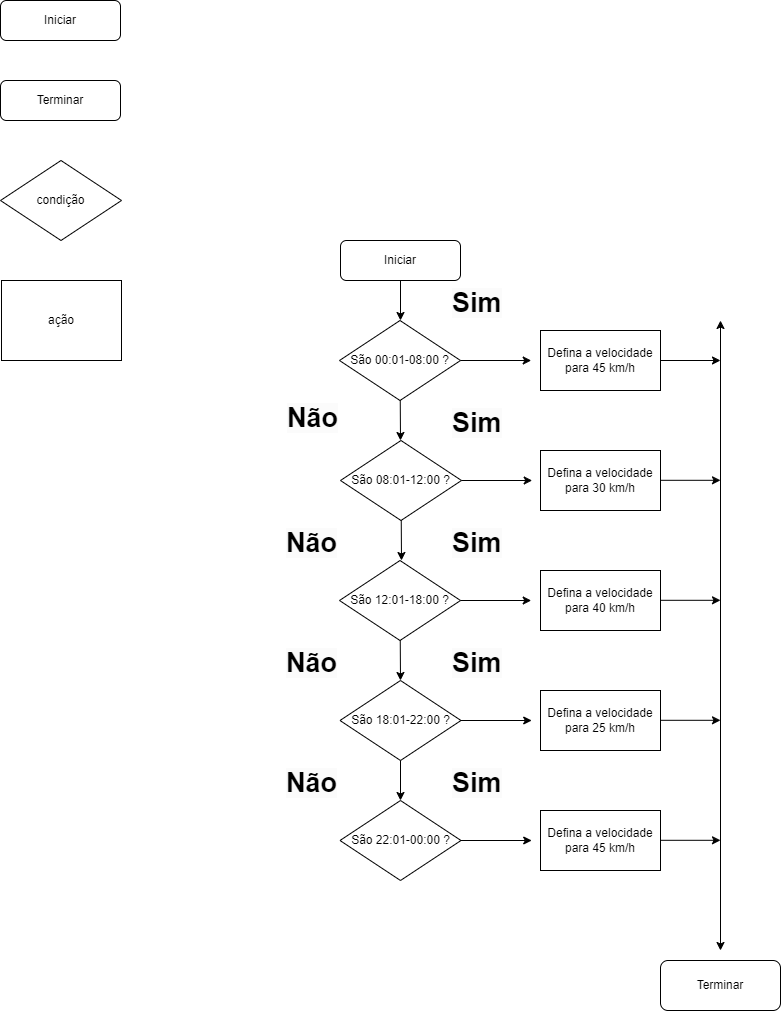

The diagram above was exported from draw.io. Its source (the exported page's mxGraphModel, read from the mxfile embedded in the PNG):
<mxGraphModel dx="1553" dy="867" grid="1" gridSize="10" guides="1" tooltips="1" connect="1" arrows="1" fold="1" page="0" pageScale="1" pageWidth="827" pageHeight="1169" math="0" shadow="0">
  <root>
    <mxCell id="0" />
    <mxCell id="1" parent="0" />
    <mxCell id="tulF2AGn9xkQMnw531Gr-1" value="&lt;span style=&quot;&quot; lang=&quot;EN-US&quot;&gt;&lt;font style=&quot;font-size: 12px;&quot;&gt;Iniciar&lt;/font&gt;&lt;/span&gt;" style="rounded=1;whiteSpace=wrap;html=1;" parent="1" vertex="1">
      <mxGeometry x="380" y="360" width="120" height="40" as="geometry" />
    </mxCell>
    <mxCell id="tulF2AGn9xkQMnw531Gr-2" value="&lt;span style=&quot;&quot; lang=&quot;EN-US&quot;&gt;&lt;font style=&quot;font-size: 12px;&quot;&gt;Terminar&lt;/font&gt;&lt;/span&gt;" style="rounded=1;whiteSpace=wrap;html=1;" parent="1" vertex="1">
      <mxGeometry x="700" y="1080" width="120" height="50" as="geometry" />
    </mxCell>
    <mxCell id="tulF2AGn9xkQMnw531Gr-3" value="&lt;span style=&quot;&quot; lang=&quot;EN-US&quot;&gt;&lt;font style=&quot;font-size: 12px;&quot;&gt;condição&lt;/font&gt;&lt;/span&gt;" style="rhombus;whiteSpace=wrap;html=1;" parent="1" vertex="1">
      <mxGeometry x="40" y="280" width="121" height="80" as="geometry" />
    </mxCell>
    <mxCell id="tulF2AGn9xkQMnw531Gr-12" value="&lt;span lang=&quot;EN-US&quot;&gt;&lt;font style=&quot;font-size: 12px;&quot;&gt;ação&lt;/font&gt;&lt;/span&gt;" style="rounded=0;whiteSpace=wrap;html=1;" parent="1" vertex="1">
      <mxGeometry x="41" y="400" width="120" height="80" as="geometry" />
    </mxCell>
    <mxCell id="OLgAGGB-klX2j8NWGAoB-1" value="&lt;span style=&quot;&quot; lang=&quot;EN-US&quot;&gt;&lt;font style=&quot;font-size: 12px;&quot;&gt;São 00:01-08:00 ?&lt;/font&gt;&lt;/span&gt;" style="rhombus;whiteSpace=wrap;html=1;" parent="1" vertex="1">
      <mxGeometry x="379" y="440" width="121" height="80" as="geometry" />
    </mxCell>
    <mxCell id="OLgAGGB-klX2j8NWGAoB-6" value="Defina a velocidade para 45 km/h" style="whiteSpace=wrap;html=1;" parent="1" vertex="1">
      <mxGeometry x="580" y="450" width="120" height="60" as="geometry" />
    </mxCell>
    <mxCell id="OLgAGGB-klX2j8NWGAoB-10" value="&lt;span style=&quot;&quot; lang=&quot;EN-US&quot;&gt;&lt;font style=&quot;font-size: 12px;&quot;&gt;Iniciar&lt;/font&gt;&lt;/span&gt;" style="rounded=1;whiteSpace=wrap;html=1;" parent="1" vertex="1">
      <mxGeometry x="40" y="120" width="120" height="40" as="geometry" />
    </mxCell>
    <mxCell id="0-WUVHmGdIJD7MlJ4CXS-1" value="São 08:01-12:00 ?" style="rhombus;whiteSpace=wrap;html=1;" parent="1" vertex="1">
      <mxGeometry x="380" y="560" width="121" height="80" as="geometry" />
    </mxCell>
    <mxCell id="0-WUVHmGdIJD7MlJ4CXS-2" value="São 12:01-18:00 ?" style="rhombus;whiteSpace=wrap;html=1;" parent="1" vertex="1">
      <mxGeometry x="379" y="680" width="121" height="80" as="geometry" />
    </mxCell>
    <mxCell id="0-WUVHmGdIJD7MlJ4CXS-3" value="São 18:01-22:00  ?" style="rhombus;whiteSpace=wrap;html=1;" parent="1" vertex="1">
      <mxGeometry x="379.5" y="800" width="121" height="80" as="geometry" />
    </mxCell>
    <mxCell id="0-WUVHmGdIJD7MlJ4CXS-4" value="São 22:01-00:00 ?" style="rhombus;whiteSpace=wrap;html=1;" parent="1" vertex="1">
      <mxGeometry x="379.5" y="920" width="121" height="80" as="geometry" />
    </mxCell>
    <mxCell id="0-WUVHmGdIJD7MlJ4CXS-9" value="" style="endArrow=classic;html=1;rounded=0;" parent="1" source="tulF2AGn9xkQMnw531Gr-1" edge="1">
      <mxGeometry width="50" height="50" relative="1" as="geometry">
        <mxPoint x="440" y="450" as="sourcePoint" />
        <mxPoint x="440" y="440" as="targetPoint" />
      </mxGeometry>
    </mxCell>
    <mxCell id="0-WUVHmGdIJD7MlJ4CXS-11" value="" style="endArrow=classic;html=1;rounded=0;" parent="1" source="OLgAGGB-klX2j8NWGAoB-1" edge="1">
      <mxGeometry width="50" height="50" relative="1" as="geometry">
        <mxPoint x="439.5" y="570" as="sourcePoint" />
        <mxPoint x="440" y="560" as="targetPoint" />
      </mxGeometry>
    </mxCell>
    <mxCell id="0-WUVHmGdIJD7MlJ4CXS-12" value="" style="endArrow=classic;html=1;rounded=0;" parent="1" source="0-WUVHmGdIJD7MlJ4CXS-1" edge="1">
      <mxGeometry width="50" height="50" relative="1" as="geometry">
        <mxPoint x="440.5" y="690" as="sourcePoint" />
        <mxPoint x="441" y="680" as="targetPoint" />
      </mxGeometry>
    </mxCell>
    <mxCell id="0-WUVHmGdIJD7MlJ4CXS-13" value="" style="endArrow=classic;html=1;rounded=0;" parent="1" source="0-WUVHmGdIJD7MlJ4CXS-2" edge="1">
      <mxGeometry width="50" height="50" relative="1" as="geometry">
        <mxPoint x="439.5" y="810" as="sourcePoint" />
        <mxPoint x="440" y="800" as="targetPoint" />
      </mxGeometry>
    </mxCell>
    <mxCell id="0-WUVHmGdIJD7MlJ4CXS-14" value="" style="endArrow=classic;html=1;rounded=0;" parent="1" source="0-WUVHmGdIJD7MlJ4CXS-3" edge="1">
      <mxGeometry width="50" height="50" relative="1" as="geometry">
        <mxPoint x="440" y="930" as="sourcePoint" />
        <mxPoint x="440" y="920" as="targetPoint" />
      </mxGeometry>
    </mxCell>
    <mxCell id="0-WUVHmGdIJD7MlJ4CXS-15" value="Defina a velocidade para 30 km/h" style="whiteSpace=wrap;html=1;" parent="1" vertex="1">
      <mxGeometry x="580" y="570" width="120" height="60" as="geometry" />
    </mxCell>
    <mxCell id="0-WUVHmGdIJD7MlJ4CXS-16" value="Defina a velocidade para 40 km/h" style="whiteSpace=wrap;html=1;" parent="1" vertex="1">
      <mxGeometry x="580" y="690" width="120" height="60" as="geometry" />
    </mxCell>
    <mxCell id="0-WUVHmGdIJD7MlJ4CXS-17" value="Defina a velocidade para 25 km/h" style="whiteSpace=wrap;html=1;" parent="1" vertex="1">
      <mxGeometry x="580" y="810" width="120" height="60" as="geometry" />
    </mxCell>
    <mxCell id="0-WUVHmGdIJD7MlJ4CXS-18" value="Defina a velocidade para 45 km/h" style="whiteSpace=wrap;html=1;" parent="1" vertex="1">
      <mxGeometry x="580" y="930" width="120" height="60" as="geometry" />
    </mxCell>
    <mxCell id="0-WUVHmGdIJD7MlJ4CXS-19" value="" style="endArrow=classic;html=1;rounded=0;" parent="1" source="OLgAGGB-klX2j8NWGAoB-1" edge="1">
      <mxGeometry width="50" height="50" relative="1" as="geometry">
        <mxPoint x="500" y="530" as="sourcePoint" />
        <mxPoint x="570.7106781186548" y="480" as="targetPoint" />
      </mxGeometry>
    </mxCell>
    <mxCell id="0-WUVHmGdIJD7MlJ4CXS-20" value="" style="endArrow=classic;html=1;rounded=0;" parent="1" source="0-WUVHmGdIJD7MlJ4CXS-1" edge="1">
      <mxGeometry width="50" height="50" relative="1" as="geometry">
        <mxPoint x="501" y="650" as="sourcePoint" />
        <mxPoint x="571.7106781186548" y="600" as="targetPoint" />
      </mxGeometry>
    </mxCell>
    <mxCell id="0-WUVHmGdIJD7MlJ4CXS-21" value="" style="endArrow=classic;html=1;rounded=0;" parent="1" source="0-WUVHmGdIJD7MlJ4CXS-2" edge="1">
      <mxGeometry width="50" height="50" relative="1" as="geometry">
        <mxPoint x="500" y="770" as="sourcePoint" />
        <mxPoint x="570.7106781186548" y="720" as="targetPoint" />
      </mxGeometry>
    </mxCell>
    <mxCell id="0-WUVHmGdIJD7MlJ4CXS-22" value="" style="endArrow=classic;html=1;rounded=0;" parent="1" source="0-WUVHmGdIJD7MlJ4CXS-3" edge="1">
      <mxGeometry width="50" height="50" relative="1" as="geometry">
        <mxPoint x="500.5" y="890" as="sourcePoint" />
        <mxPoint x="571.2106781186548" y="840" as="targetPoint" />
      </mxGeometry>
    </mxCell>
    <mxCell id="0-WUVHmGdIJD7MlJ4CXS-23" value="" style="endArrow=classic;html=1;rounded=0;" parent="1" source="0-WUVHmGdIJD7MlJ4CXS-4" edge="1">
      <mxGeometry width="50" height="50" relative="1" as="geometry">
        <mxPoint x="500.5" y="1010" as="sourcePoint" />
        <mxPoint x="571.2106781186548" y="960" as="targetPoint" />
      </mxGeometry>
    </mxCell>
    <mxCell id="0-WUVHmGdIJD7MlJ4CXS-26" value="" style="endArrow=classic;html=1;rounded=0;" parent="1" source="OLgAGGB-klX2j8NWGAoB-6" edge="1">
      <mxGeometry width="50" height="50" relative="1" as="geometry">
        <mxPoint x="700" y="530" as="sourcePoint" />
        <mxPoint x="760" y="480" as="targetPoint" />
      </mxGeometry>
    </mxCell>
    <mxCell id="0-WUVHmGdIJD7MlJ4CXS-32" value="&lt;span style=&quot;&quot; lang=&quot;EN-US&quot;&gt;&lt;font style=&quot;font-size: 12px;&quot;&gt;Terminar&lt;/font&gt;&lt;/span&gt;" style="rounded=1;whiteSpace=wrap;html=1;" parent="1" vertex="1">
      <mxGeometry x="40" y="200" width="120" height="40" as="geometry" />
    </mxCell>
    <mxCell id="0-WUVHmGdIJD7MlJ4CXS-36" value="" style="endArrow=classic;startArrow=classic;html=1;rounded=0;" parent="1" edge="1">
      <mxGeometry width="50" height="50" relative="1" as="geometry">
        <mxPoint x="760" y="1070" as="sourcePoint" />
        <mxPoint x="760" y="440" as="targetPoint" />
      </mxGeometry>
    </mxCell>
    <mxCell id="0-WUVHmGdIJD7MlJ4CXS-37" value="" style="endArrow=classic;html=1;rounded=0;" parent="1" edge="1">
      <mxGeometry width="50" height="50" relative="1" as="geometry">
        <mxPoint x="700" y="599.8" as="sourcePoint" />
        <mxPoint x="760" y="599.8" as="targetPoint" />
      </mxGeometry>
    </mxCell>
    <mxCell id="0-WUVHmGdIJD7MlJ4CXS-42" value="" style="endArrow=classic;html=1;rounded=0;" parent="1" edge="1">
      <mxGeometry width="50" height="50" relative="1" as="geometry">
        <mxPoint x="700" y="719.8" as="sourcePoint" />
        <mxPoint x="760" y="719.8" as="targetPoint" />
      </mxGeometry>
    </mxCell>
    <mxCell id="0-WUVHmGdIJD7MlJ4CXS-43" value="" style="endArrow=classic;html=1;rounded=0;" parent="1" edge="1">
      <mxGeometry width="50" height="50" relative="1" as="geometry">
        <mxPoint x="700" y="839.8" as="sourcePoint" />
        <mxPoint x="760" y="839.8" as="targetPoint" />
      </mxGeometry>
    </mxCell>
    <mxCell id="0-WUVHmGdIJD7MlJ4CXS-44" value="" style="endArrow=classic;html=1;rounded=0;" parent="1" edge="1">
      <mxGeometry width="50" height="50" relative="1" as="geometry">
        <mxPoint x="700" y="959.8" as="sourcePoint" />
        <mxPoint x="760" y="959.8" as="targetPoint" />
      </mxGeometry>
    </mxCell>
    <mxCell id="0-WUVHmGdIJD7MlJ4CXS-45" value="&#10;&lt;b style=&quot;border-color: var(--border-color); color: rgb(0, 0, 0); font-family: Helvetica; font-size: 27px; font-style: normal; font-variant-ligatures: normal; font-variant-caps: normal; letter-spacing: normal; orphans: 2; text-align: center; text-indent: 0px; text-transform: none; widows: 2; word-spacing: 0px; -webkit-text-stroke-width: 0px; background-color: rgb(251, 251, 251); text-decoration-thickness: initial; text-decoration-style: initial; text-decoration-color: initial;&quot;&gt;Não&lt;/b&gt;&#10;&#10;" style="text;html=1;align=center;verticalAlign=middle;resizable=0;points=[];autosize=1;strokeColor=none;fillColor=none;" parent="1" vertex="1">
      <mxGeometry x="317" y="510" width="70" height="70" as="geometry" />
    </mxCell>
    <mxCell id="0-WUVHmGdIJD7MlJ4CXS-46" value="&lt;b style=&quot;border-color: var(--border-color); color: rgb(0, 0, 0); font-family: Helvetica; font-size: 27px; font-style: normal; font-variant-ligatures: normal; font-variant-caps: normal; letter-spacing: normal; orphans: 2; text-align: center; text-indent: 0px; text-transform: none; widows: 2; word-spacing: 0px; -webkit-text-stroke-width: 0px; background-color: rgb(251, 251, 251); text-decoration-thickness: initial; text-decoration-style: initial; text-decoration-color: initial;&quot;&gt;Não&lt;/b&gt;" style="text;whiteSpace=wrap;html=1;" parent="1" vertex="1">
      <mxGeometry x="324" y="640" width="80" height="60" as="geometry" />
    </mxCell>
    <mxCell id="0-WUVHmGdIJD7MlJ4CXS-47" value="&lt;b style=&quot;border-color: var(--border-color); color: rgb(0, 0, 0); font-family: Helvetica; font-size: 27px; font-style: normal; font-variant-ligatures: normal; font-variant-caps: normal; letter-spacing: normal; orphans: 2; text-align: center; text-indent: 0px; text-transform: none; widows: 2; word-spacing: 0px; -webkit-text-stroke-width: 0px; background-color: rgb(251, 251, 251); text-decoration-thickness: initial; text-decoration-style: initial; text-decoration-color: initial;&quot;&gt;Não&lt;/b&gt;" style="text;whiteSpace=wrap;html=1;" parent="1" vertex="1">
      <mxGeometry x="324" y="760" width="56" height="40" as="geometry" />
    </mxCell>
    <mxCell id="0-WUVHmGdIJD7MlJ4CXS-48" value="&lt;b style=&quot;border-color: var(--border-color); color: rgb(0, 0, 0); font-family: Helvetica; font-size: 27px; font-style: normal; font-variant-ligatures: normal; font-variant-caps: normal; letter-spacing: normal; orphans: 2; text-align: center; text-indent: 0px; text-transform: none; widows: 2; word-spacing: 0px; -webkit-text-stroke-width: 0px; background-color: rgb(251, 251, 251); text-decoration-thickness: initial; text-decoration-style: initial; text-decoration-color: initial;&quot;&gt;Não&lt;/b&gt;" style="text;whiteSpace=wrap;html=1;" parent="1" vertex="1">
      <mxGeometry x="324" y="880" width="80" height="60" as="geometry" />
    </mxCell>
    <mxCell id="0-WUVHmGdIJD7MlJ4CXS-50" value="&lt;b style=&quot;border-color: var(--border-color); color: rgb(0, 0, 0); font-family: Helvetica; font-style: normal; font-variant-ligatures: normal; font-variant-caps: normal; letter-spacing: normal; orphans: 2; text-indent: 0px; text-transform: none; widows: 2; word-spacing: 0px; -webkit-text-stroke-width: 0px; text-decoration-thickness: initial; text-decoration-style: initial; text-decoration-color: initial; font-size: 27px; text-align: center; background-color: rgb(251, 251, 251);&quot;&gt;Sim&lt;/b&gt;" style="text;whiteSpace=wrap;html=1;" parent="1" vertex="1">
      <mxGeometry x="490" y="400" width="80" height="60" as="geometry" />
    </mxCell>
    <mxCell id="0-WUVHmGdIJD7MlJ4CXS-51" value="&lt;b style=&quot;border-color: var(--border-color); color: rgb(0, 0, 0); font-family: Helvetica; font-style: normal; font-variant-ligatures: normal; font-variant-caps: normal; letter-spacing: normal; orphans: 2; text-indent: 0px; text-transform: none; widows: 2; word-spacing: 0px; -webkit-text-stroke-width: 0px; text-decoration-thickness: initial; text-decoration-style: initial; text-decoration-color: initial; font-size: 27px; text-align: center; background-color: rgb(251, 251, 251);&quot;&gt;Sim&lt;/b&gt;" style="text;whiteSpace=wrap;html=1;" parent="1" vertex="1">
      <mxGeometry x="490" y="520" width="80" height="60" as="geometry" />
    </mxCell>
    <mxCell id="0-WUVHmGdIJD7MlJ4CXS-52" value="&lt;b style=&quot;border-color: var(--border-color); color: rgb(0, 0, 0); font-family: Helvetica; font-style: normal; font-variant-ligatures: normal; font-variant-caps: normal; letter-spacing: normal; orphans: 2; text-indent: 0px; text-transform: none; widows: 2; word-spacing: 0px; -webkit-text-stroke-width: 0px; text-decoration-thickness: initial; text-decoration-style: initial; text-decoration-color: initial; font-size: 27px; text-align: center; background-color: rgb(251, 251, 251);&quot;&gt;Sim&lt;/b&gt;" style="text;whiteSpace=wrap;html=1;" parent="1" vertex="1">
      <mxGeometry x="490" y="640" width="80" height="60" as="geometry" />
    </mxCell>
    <mxCell id="0-WUVHmGdIJD7MlJ4CXS-53" value="&lt;b style=&quot;border-color: var(--border-color); color: rgb(0, 0, 0); font-family: Helvetica; font-style: normal; font-variant-ligatures: normal; font-variant-caps: normal; letter-spacing: normal; orphans: 2; text-indent: 0px; text-transform: none; widows: 2; word-spacing: 0px; -webkit-text-stroke-width: 0px; text-decoration-thickness: initial; text-decoration-style: initial; text-decoration-color: initial; font-size: 27px; text-align: center; background-color: rgb(251, 251, 251);&quot;&gt;Sim&lt;/b&gt;" style="text;whiteSpace=wrap;html=1;" parent="1" vertex="1">
      <mxGeometry x="490" y="760" width="80" height="60" as="geometry" />
    </mxCell>
    <mxCell id="0-WUVHmGdIJD7MlJ4CXS-54" value="&lt;b style=&quot;border-color: var(--border-color); color: rgb(0, 0, 0); font-family: Helvetica; font-style: normal; font-variant-ligatures: normal; font-variant-caps: normal; letter-spacing: normal; orphans: 2; text-indent: 0px; text-transform: none; widows: 2; word-spacing: 0px; -webkit-text-stroke-width: 0px; text-decoration-thickness: initial; text-decoration-style: initial; text-decoration-color: initial; font-size: 27px; text-align: center; background-color: rgb(251, 251, 251);&quot;&gt;Sim&lt;/b&gt;" style="text;whiteSpace=wrap;html=1;" parent="1" vertex="1">
      <mxGeometry x="490" y="880" width="80" height="60" as="geometry" />
    </mxCell>
  </root>
</mxGraphModel>